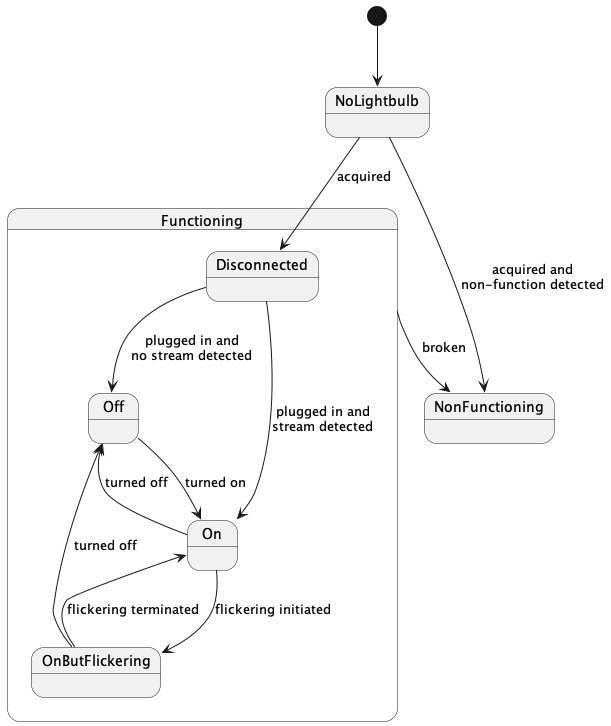

The diagram above was rendered by PlantUML. Its source (embedded in the PNG):
@startuml
state NoLightbulb
state NonFunctioning
state Functioning {
  state Off
  state On
  state OnButFlickering
  state Disconnected
}

[*] -down-> NoLightbulb
NoLightbulb -down-> NonFunctioning : acquired and\nnon-function detected
NoLightbulb -down-> Disconnected : acquired
Functioning -down-> NonFunctioning : broken

Disconnected -down-> Off : plugged in and\nno stream detected
Disconnected -down-> On : plugged in and\nstream detected

On -down-> Off : turned off
On -down-> OnButFlickering : flickering initiated

Off -down-> On : turned on

OnButFlickering -down-> Off : turned off
OnButFlickering -down-> On : flickering terminated
@enduml